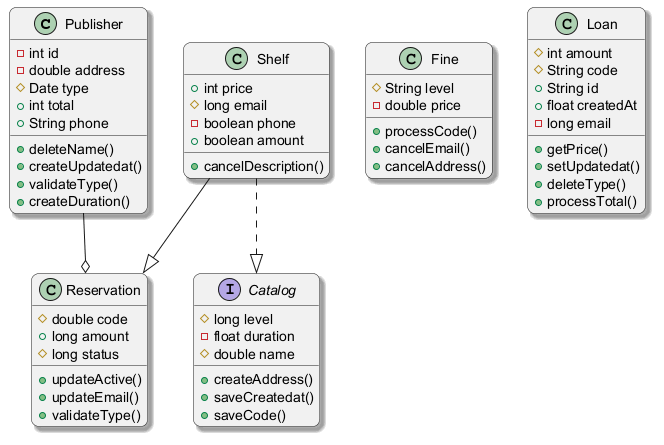

The diagram above was rendered by PlantUML. Its source (embedded in the PNG):
@startuml
skinparam backgroundColor #FFFFFF
skinparam roundCorner 15
skinparam shadowing true
class Publisher {
  -int id
  -double address
  #Date type
  +int total
  +String phone
  +deleteName()
  +createUpdatedat()
  +validateType()
  +createDuration()
}
class Fine {
  #String level
  -double price
  +processCode()
  +cancelEmail()
  +cancelAddress()
}
class Shelf {
  +int price
  #long email
  -boolean phone
  +boolean amount
  +cancelDescription()
}
class Reservation {
  #double code
  +long amount
  #long status
  +updateActive()
  +updateEmail()
  +validateType()
}
interface Catalog {
  #long level
  -float duration
  #double name
  +createAddress()
  +saveCreatedat()
  +saveCode()
}
class Loan {
  #int amount
  #String code
  +String id
  +float createdAt
  -long email
  +getPrice()
  +setUpdatedat()
  +deleteType()
  +processTotal()
}
Shelf --|> Reservation
Publisher --o Reservation
Shelf ..|> Catalog
@enduml